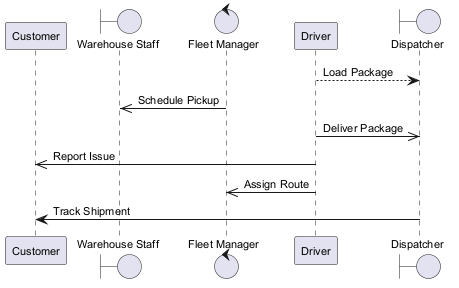

The diagram above was rendered by PlantUML. Its source (embedded in the PNG):
@startuml
skinparam backgroundColor #FFFFFF
skinparam classBackgroundColor #F3E5F5
skinparam classBorderColor #6A1B9A
skinparam defaultFontSize 11
participant "Customer" as C
boundary "Warehouse Staff" as WS
control "Fleet Manager" as FM
participant "Driver" as D
boundary "Dispatcher" as D2
D --> D2 : Load Package
FM ->> WS : Schedule Pickup
D ->> D2 : Deliver Package
D ->> C : Report Issue
D ->> FM : Assign Route
D2 -> C : Track Shipment
@enduml